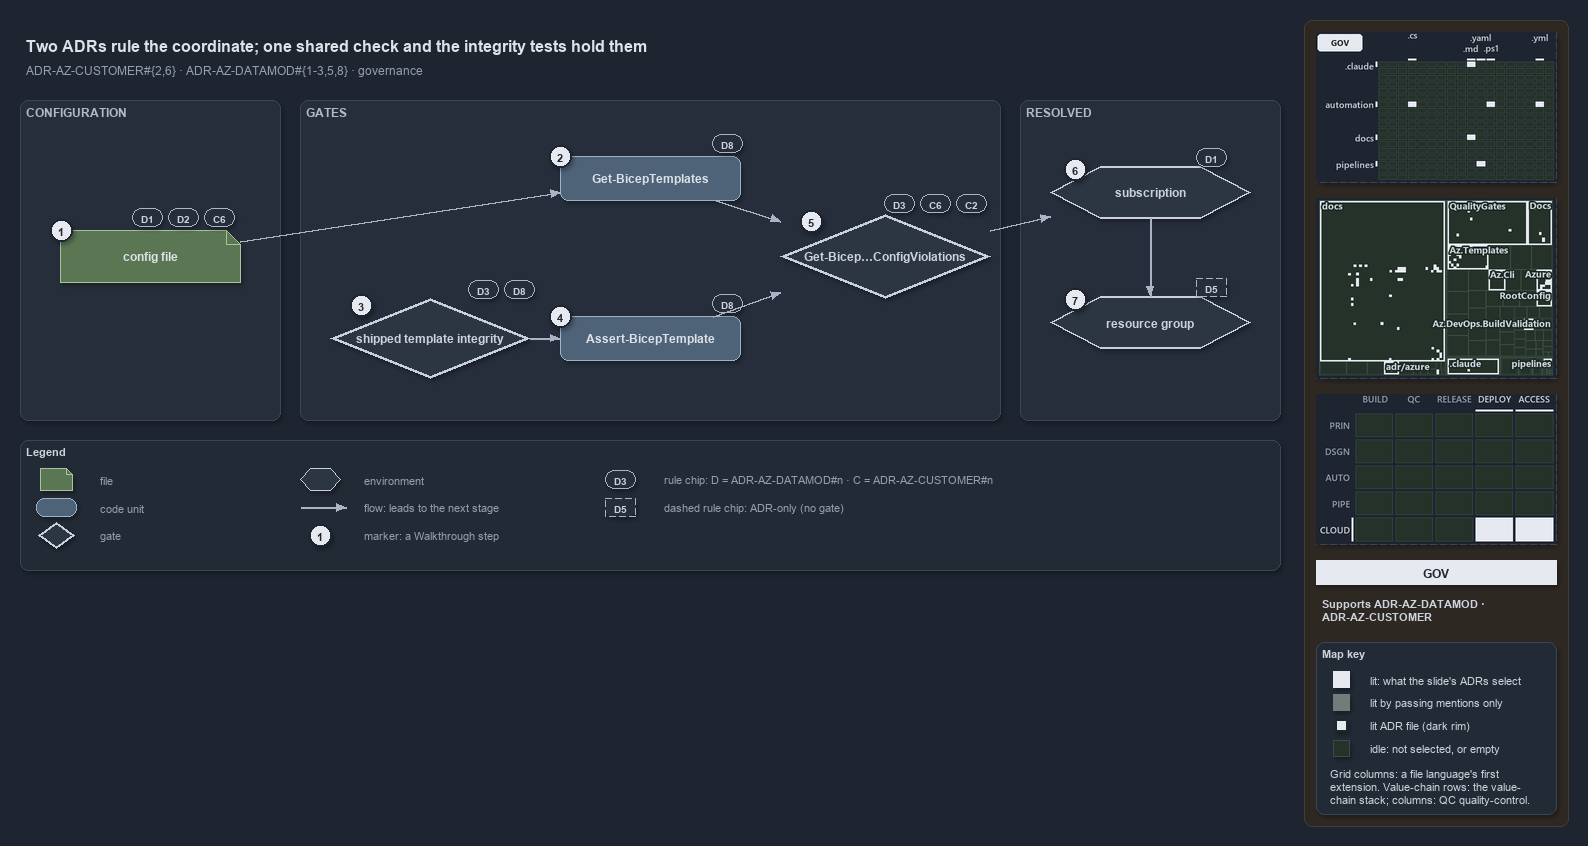

The diagram above was exported from draw.io. Its source (the exported page's mxGraphModel, read from the mxfile embedded in the PNG):
<mxGraphModel dx="1024" dy="768" grid="0" gridSize="10" guides="1" tooltips="1" connect="1" arrows="1" fold="1" page="1" pageScale="1" pageWidth="1572" pageHeight="660" background="#1E2430" math="0" shadow="1">
  <root>
    <mxCell id="0" />
    <mxCell id="1" parent="0" />
    <mxCell id="sidebar-bg" value="" style="rounded=1;arcSize=2;html=1;fillColor=#2E2823;strokeColor=#453C33;shadow=0;" vertex="1" parent="1">
      <mxGeometry x="1304" y="4" width="264" height="806" as="geometry" />
    </mxCell>
    <mxCell id="title" value="Two ADRs rule the coordinate; one shared check and the integrity tests hold them" style="text;html=1;align=left;verticalAlign=middle;fontSize=16;fontStyle=1;fontColor=#DDE2E9;" vertex="1" parent="1">
      <mxGeometry x="20" y="14" width="1260" height="30" as="geometry" />
    </mxCell>
    <mxCell id="subtitle" value="ADR-AZ-CUSTOMER#{2,6} &amp;#183; ADR-AZ-DATAMOD#{1-3,5,8} &amp;#183; governance" style="text;html=1;align=left;verticalAlign=middle;fontSize=12;fontColor=#949FAE;" vertex="1" parent="1">
      <mxGeometry x="20" y="44" width="1240" height="20" as="geometry" />
    </mxCell>
    <mxCell id="band-config" value="CONFIGURATION" style="rounded=1;html=1;arcSize=3;fillColor=#262E3B;strokeColor=#3A4555;verticalAlign=top;align=left;spacingLeft=8;fontStyle=1;fontSize=12;fontColor=#B0BAC7;" vertex="1" parent="1">
      <mxGeometry x="20" y="84" width="260" height="320" as="geometry" />
    </mxCell>
    <mxCell id="band-gates" value="GATES" style="rounded=1;html=1;arcSize=3;fillColor=#262E3B;strokeColor=#3A4555;verticalAlign=top;align=left;spacingLeft=8;fontStyle=1;fontSize=12;fontColor=#B0BAC7;" vertex="1" parent="1">
      <mxGeometry x="300" y="84" width="700" height="320" as="geometry" />
    </mxCell>
    <mxCell id="band-resolved" value="RESOLVED" style="rounded=1;html=1;arcSize=3;fillColor=#262E3B;strokeColor=#3A4555;verticalAlign=top;align=left;spacingLeft=8;fontStyle=1;fontSize=12;fontColor=#B0BAC7;" vertex="1" parent="1">
      <mxGeometry x="1020" y="84" width="260" height="320" as="geometry" />
    </mxCell>
    <mxCell id="f-config" value="&lt;b&gt;config file&lt;/b&gt;" style="shape=note;size=14;whiteSpace=wrap;html=1;fillColor=#5B7653;strokeColor=#A9C29F;fontColor=#DDE2E9;fontSize=12;" vertex="1" parent="1">
      <mxGeometry x="60" y="214" width="180" height="52" as="geometry" />
    </mxCell>
    <mxCell id="c-gbt" value="&lt;b&gt;Get-BicepTemplates&lt;/b&gt;" style="rounded=1;whiteSpace=wrap;html=1;arcSize=20;fillColor=#4E6378;strokeColor=#9FB3C8;fontColor=#DDE2E9;fontSize=12;" vertex="1" parent="1">
      <mxGeometry x="560" y="140" width="180" height="44" as="geometry" />
    </mxCell>
    <mxCell id="g-integrity" value="&lt;b&gt;shipped template integrity&lt;/b&gt;" style="rhombus;whiteSpace=wrap;html=1;fillColor=#2C3542;strokeColor=#C7D0DB;strokeWidth=3;fontColor=#CDD3DC;fontSize=12;" vertex="1" parent="1">
      <mxGeometry x="330" y="282" width="200" height="80" as="geometry" />
    </mxCell>
    <mxCell id="c-abt" value="&lt;b&gt;Assert-BicepTemplate&lt;/b&gt;" style="rounded=1;whiteSpace=wrap;html=1;arcSize=20;fillColor=#4E6378;strokeColor=#9FB3C8;fontColor=#DDE2E9;fontSize=12;" vertex="1" parent="1">
      <mxGeometry x="560" y="300" width="180" height="44" as="geometry" />
    </mxCell>
    <mxCell id="g-check" value="&lt;b&gt;Get-Bicep…ConfigViolations&lt;/b&gt;" style="rhombus;whiteSpace=wrap;html=1;fillColor=#2C3542;strokeColor=#C7D0DB;strokeWidth=3;fontColor=#CDD3DC;fontSize=12;" vertex="1" parent="1">
      <mxGeometry x="780" y="198" width="210" height="84" as="geometry" />
    </mxCell>
    <mxCell id="e-sub" value="&lt;b&gt;subscription&lt;/b&gt;" style="shape=hexagon;perimeter=hexagonPerimeter2;whiteSpace=wrap;html=1;fillColor=#2C3542;strokeColor=#C7D0DB;strokeWidth=2;fontColor=#CDD3DC;fontSize=12;" vertex="1" parent="1">
      <mxGeometry x="1050" y="150" width="200" height="52" as="geometry" />
    </mxCell>
    <mxCell id="e-rg" value="&lt;b&gt;resource group&lt;/b&gt;" style="shape=hexagon;perimeter=hexagonPerimeter2;whiteSpace=wrap;html=1;fillColor=#2C3542;strokeColor=#C7D0DB;strokeWidth=2;fontColor=#CDD3DC;fontSize=12;" vertex="1" parent="1">
      <mxGeometry x="1050" y="280" width="200" height="52" as="geometry" />
    </mxCell>
    <mxCell id="e-config-gbt" value="" style="edgeStyle=orthogonalEdgeStyle;rounded=1;html=1;fontSize=10;fontColor=#CDD3DC;endArrow=block;strokeColor=#AAB4C3;shadow=0;" edge="1" parent="1" source="f-config" target="c-gbt">
      <mxGeometry relative="1" as="geometry" />
    </mxCell>
    <mxCell id="e-integrity-abt" value="" style="edgeStyle=orthogonalEdgeStyle;rounded=1;html=1;fontSize=10;fontColor=#CDD3DC;endArrow=block;strokeColor=#AAB4C3;shadow=0;" edge="1" parent="1" source="g-integrity" target="c-abt">
      <mxGeometry relative="1" as="geometry" />
    </mxCell>
    <mxCell id="e-gbt-check" value="" style="edgeStyle=orthogonalEdgeStyle;rounded=1;html=1;fontSize=10;fontColor=#CDD3DC;endArrow=block;strokeColor=#AAB4C3;shadow=0;" edge="1" parent="1" source="c-gbt" target="g-check">
      <mxGeometry relative="1" as="geometry" />
    </mxCell>
    <mxCell id="e-abt-check" value="" style="edgeStyle=orthogonalEdgeStyle;rounded=1;html=1;fontSize=10;fontColor=#CDD3DC;endArrow=block;strokeColor=#AAB4C3;shadow=0;" edge="1" parent="1" source="c-abt" target="g-check">
      <mxGeometry relative="1" as="geometry" />
    </mxCell>
    <mxCell id="e-check-sub" value="" style="edgeStyle=orthogonalEdgeStyle;rounded=1;html=1;fontSize=10;fontColor=#CDD3DC;endArrow=block;strokeColor=#AAB4C3;shadow=0;" edge="1" parent="1" source="g-check" target="e-sub">
      <mxGeometry relative="1" as="geometry" />
    </mxCell>
    <mxCell id="e-sub-rg" value="" style="edgeStyle=orthogonalEdgeStyle;rounded=1;html=1;fontSize=10;fontColor=#CDD3DC;endArrow=block;strokeColor=#AAB4C3;shadow=0;" edge="1" parent="1" source="e-sub" target="e-rg">
      <mxGeometry relative="1" as="geometry" />
    </mxCell>
    <mxCell id="mark-1" value="1" style="ellipse;html=1;fillColor=#E6EAF0;strokeColor=#1E2430;strokeWidth=2;fontColor=#1E2430;fontStyle=1;fontSize=11;" vertex="1" parent="1">
      <mxGeometry x="50" y="203" width="22" height="22" as="geometry" />
    </mxCell>
    <mxCell id="mark-2" value="2" style="ellipse;html=1;fillColor=#E6EAF0;strokeColor=#1E2430;strokeWidth=2;fontColor=#1E2430;fontStyle=1;fontSize=11;" vertex="1" parent="1">
      <mxGeometry x="549" y="129" width="22" height="22" as="geometry" />
    </mxCell>
    <mxCell id="mark-3" value="3" style="ellipse;html=1;fillColor=#E6EAF0;strokeColor=#1E2430;strokeWidth=2;fontColor=#1E2430;fontStyle=1;fontSize=11;" vertex="1" parent="1">
      <mxGeometry x="350" y="278" width="22" height="22" as="geometry" />
    </mxCell>
    <mxCell id="mark-4" value="4" style="ellipse;html=1;fillColor=#E6EAF0;strokeColor=#1E2430;strokeWidth=2;fontColor=#1E2430;fontStyle=1;fontSize=11;" vertex="1" parent="1">
      <mxGeometry x="549" y="289" width="22" height="22" as="geometry" />
    </mxCell>
    <mxCell id="mark-5" value="5" style="ellipse;html=1;fillColor=#E6EAF0;strokeColor=#1E2430;strokeWidth=2;fontColor=#1E2430;fontStyle=1;fontSize=11;" vertex="1" parent="1">
      <mxGeometry x="800" y="194" width="22" height="22" as="geometry" />
    </mxCell>
    <mxCell id="mark-6" value="6" style="ellipse;html=1;fillColor=#E6EAF0;strokeColor=#1E2430;strokeWidth=2;fontColor=#1E2430;fontStyle=1;fontSize=11;" vertex="1" parent="1">
      <mxGeometry x="1064" y="142" width="22" height="22" as="geometry" />
    </mxCell>
    <mxCell id="mark-7" value="7" style="ellipse;html=1;fillColor=#E6EAF0;strokeColor=#1E2430;strokeWidth=2;fontColor=#1E2430;fontStyle=1;fontSize=11;" vertex="1" parent="1">
      <mxGeometry x="1064" y="272" width="22" height="22" as="geometry" />
    </mxCell>
    <mxCell id="chip-config-d1" value="D1" style="rounded=1;arcSize=50;whiteSpace=wrap;html=1;fillColor=#262E3B;strokeColor=#AAB4C3;fontColor=#CDD3DC;fontStyle=1;fontSize=10.5;" vertex="1" parent="1">
      <mxGeometry x="132" y="192" width="30" height="18" as="geometry" />
    </mxCell>
    <mxCell id="chip-config-d2" value="D2" style="rounded=1;arcSize=50;whiteSpace=wrap;html=1;fillColor=#262E3B;strokeColor=#AAB4C3;fontColor=#CDD3DC;fontStyle=1;fontSize=10.5;" vertex="1" parent="1">
      <mxGeometry x="168" y="192" width="30" height="18" as="geometry" />
    </mxCell>
    <mxCell id="chip-config-c6" value="C6" style="rounded=1;arcSize=50;whiteSpace=wrap;html=1;fillColor=#262E3B;strokeColor=#AAB4C3;fontColor=#CDD3DC;fontStyle=1;fontSize=10.5;" vertex="1" parent="1">
      <mxGeometry x="204" y="192" width="30" height="18" as="geometry" />
    </mxCell>
    <mxCell id="chip-gbt-d8" value="D8" style="rounded=1;arcSize=50;whiteSpace=wrap;html=1;fillColor=#262E3B;strokeColor=#AAB4C3;fontColor=#CDD3DC;fontStyle=1;fontSize=10.5;" vertex="1" parent="1">
      <mxGeometry x="712" y="118" width="30" height="18" as="geometry" />
    </mxCell>
    <mxCell id="chip-abt-d8" value="D8" style="rounded=1;arcSize=50;whiteSpace=wrap;html=1;fillColor=#262E3B;strokeColor=#AAB4C3;fontColor=#CDD3DC;fontStyle=1;fontSize=10.5;" vertex="1" parent="1">
      <mxGeometry x="712" y="278" width="30" height="18" as="geometry" />
    </mxCell>
    <mxCell id="chip-integrity-d3" value="D3" style="rounded=1;arcSize=50;whiteSpace=wrap;html=1;fillColor=#262E3B;strokeColor=#AAB4C3;fontColor=#CDD3DC;fontStyle=1;fontSize=10.5;" vertex="1" parent="1">
      <mxGeometry x="468" y="264" width="30" height="18" as="geometry" />
    </mxCell>
    <mxCell id="chip-integrity-d8" value="D8" style="rounded=1;arcSize=50;whiteSpace=wrap;html=1;fillColor=#262E3B;strokeColor=#AAB4C3;fontColor=#CDD3DC;fontStyle=1;fontSize=10.5;" vertex="1" parent="1">
      <mxGeometry x="504" y="264" width="30" height="18" as="geometry" />
    </mxCell>
    <mxCell id="chip-check-d3" value="D3" style="rounded=1;arcSize=50;whiteSpace=wrap;html=1;fillColor=#262E3B;strokeColor=#AAB4C3;fontColor=#CDD3DC;fontStyle=1;fontSize=10.5;" vertex="1" parent="1">
      <mxGeometry x="884" y="178" width="30" height="18" as="geometry" />
    </mxCell>
    <mxCell id="chip-check-c6" value="C6" style="rounded=1;arcSize=50;whiteSpace=wrap;html=1;fillColor=#262E3B;strokeColor=#AAB4C3;fontColor=#CDD3DC;fontStyle=1;fontSize=10.5;" vertex="1" parent="1">
      <mxGeometry x="920" y="178" width="30" height="18" as="geometry" />
    </mxCell>
    <mxCell id="chip-check-c2" value="C2" style="rounded=1;arcSize=50;whiteSpace=wrap;html=1;fillColor=#262E3B;strokeColor=#AAB4C3;fontColor=#CDD3DC;fontStyle=1;fontSize=10.5;" vertex="1" parent="1">
      <mxGeometry x="956" y="178" width="30" height="18" as="geometry" />
    </mxCell>
    <mxCell id="chip-sub-d1" value="D1" style="rounded=1;arcSize=50;whiteSpace=wrap;html=1;fillColor=#262E3B;strokeColor=#AAB4C3;fontColor=#CDD3DC;fontStyle=1;fontSize=10.5;" vertex="1" parent="1">
      <mxGeometry x="1196" y="132" width="30" height="18" as="geometry" />
    </mxCell>
    <mxCell id="chip-rg-d5" value="D5" style="rounded=1;arcSize=50;whiteSpace=wrap;html=1;fillColor=#262E3B;strokeColor=#AAB4C3;fontColor=#CDD3DC;fontStyle=1;fontSize=10.5;dashed=1;" vertex="1" parent="1">
      <mxGeometry x="1196" y="262" width="30" height="18" as="geometry" />
    </mxCell>
    <mxCell id="legend" value="&lt;b&gt;Legend&lt;/b&gt;" style="rounded=1;whiteSpace=wrap;html=1;arcSize=6;fillColor=#222A36;strokeColor=#3A4555;align=left;verticalAlign=top;spacing=8;fontSize=11;fontColor=#CDD3DC;" vertex="1" parent="1">
      <mxGeometry x="20" y="424" width="1260" height="130" as="geometry" />
    </mxCell>
    <mxCell id="lg-0-0" value="" style="shape=note;size=6;html=1;fillColor=#5B7653;strokeColor=#A9C29F;" vertex="1" parent="1">
      <mxGeometry x="40" y="452" width="32" height="22" as="geometry" />
    </mxCell>
    <mxCell id="lg-0-0-t" value="file" style="text;html=1;align=left;verticalAlign=middle;fontSize=11;fontColor=#949FAE;" vertex="1" parent="1">
      <mxGeometry x="94" y="453" width="200" height="20" as="geometry" />
    </mxCell>
    <mxCell id="lg-0-1" value="" style="rounded=1;html=1;arcSize=20;fillColor=#4E6378;strokeColor=#9FB3C8;" vertex="1" parent="1">
      <mxGeometry x="36" y="482" width="40" height="18" as="geometry" />
    </mxCell>
    <mxCell id="lg-0-1-t" value="code unit" style="text;html=1;align=left;verticalAlign=middle;fontSize=11;fontColor=#949FAE;" vertex="1" parent="1">
      <mxGeometry x="94" y="481" width="200" height="20" as="geometry" />
    </mxCell>
    <mxCell id="lg-0-2" value="" style="rhombus;html=1;fillColor=#2C3542;strokeColor=#C7D0DB;strokeWidth=2;fontColor=#CDD3DC;" vertex="1" parent="1">
      <mxGeometry x="38" y="506" width="36" height="26" as="geometry" />
    </mxCell>
    <mxCell id="lg-0-2-t" value="gate" style="text;html=1;align=left;verticalAlign=middle;fontSize=11;fontColor=#949FAE;" vertex="1" parent="1">
      <mxGeometry x="94" y="509" width="200" height="20" as="geometry" />
    </mxCell>
    <mxCell id="lg-1-0" value="" style="shape=hexagon;perimeter=hexagonPerimeter2;html=1;fillColor=#2C3542;strokeColor=#C7D0DB;fontColor=#CDD3DC;" vertex="1" parent="1">
      <mxGeometry x="300" y="452" width="40" height="22" as="geometry" />
    </mxCell>
    <mxCell id="lg-1-0-t" value="environment" style="text;html=1;align=left;verticalAlign=middle;fontSize=11;fontColor=#949FAE;" vertex="1" parent="1">
      <mxGeometry x="358" y="453" width="220" height="20" as="geometry" />
    </mxCell>
    <mxCell id="lg-1-1-a" value="" style="text;html=1;strokeColor=none;fillColor=none;" vertex="1" parent="1">
      <mxGeometry x="300" y="491" width="1" height="1" as="geometry" />
    </mxCell>
    <mxCell id="lg-1-1-b" value="" style="text;html=1;strokeColor=none;fillColor=none;" vertex="1" parent="1">
      <mxGeometry x="346" y="491" width="1" height="1" as="geometry" />
    </mxCell>
    <mxCell id="lg-1-1" value="" style="edgeStyle=orthogonalEdgeStyle;rounded=1;html=1;fontSize=10;fontColor=#CDD3DC;endArrow=block;strokeColor=#AAB4C3;shadow=0;" edge="1" parent="1" source="lg-1-1-a" target="lg-1-1-b">
      <mxGeometry relative="1" as="geometry" />
    </mxCell>
    <mxCell id="lg-1-1-t" value="flow: leads to the next stage" style="text;html=1;align=left;verticalAlign=middle;fontSize=11;fontColor=#949FAE;" vertex="1" parent="1">
      <mxGeometry x="358" y="481" width="220" height="20" as="geometry" />
    </mxCell>
    <mxCell id="lg-1-2" value="1" style="ellipse;html=1;fillColor=#E6EAF0;strokeColor=#1E2430;strokeWidth=2;fontColor=#1E2430;fontStyle=1;fontSize=11;" vertex="1" parent="1">
      <mxGeometry x="309" y="508" width="22" height="22" as="geometry" />
    </mxCell>
    <mxCell id="lg-1-2-t" value="marker: a Walkthrough step" style="text;html=1;align=left;verticalAlign=middle;fontSize=11;fontColor=#949FAE;" vertex="1" parent="1">
      <mxGeometry x="358" y="509" width="220" height="20" as="geometry" />
    </mxCell>
    <mxCell id="lg-2-0" value="D3" style="rounded=1;arcSize=50;whiteSpace=wrap;html=1;fillColor=#262E3B;strokeColor=#AAB4C3;fontColor=#CDD3DC;fontStyle=1;fontSize=10.5;" vertex="1" parent="1">
      <mxGeometry x="605" y="454" width="30" height="18" as="geometry" />
    </mxCell>
    <mxCell id="lg-2-0-t" value="rule chip: D = ADR-AZ-DATAMOD#n · C = ADR-AZ-CUSTOMER#n" style="text;html=1;align=left;verticalAlign=middle;fontSize=11;fontColor=#949FAE;" vertex="1" parent="1">
      <mxGeometry x="658" y="453" width="500" height="20" as="geometry" />
    </mxCell>
    <mxCell id="lg-2-1" value="D5" style="rounded=1;arcSize=50;whiteSpace=wrap;html=1;fillColor=#262E3B;strokeColor=#AAB4C3;fontColor=#CDD3DC;fontStyle=1;fontSize=10.5;dashed=1;" vertex="1" parent="1">
      <mxGeometry x="605" y="482" width="30" height="18" as="geometry" />
    </mxCell>
    <mxCell id="lg-2-1-t" value="dashed rule chip: ADR-only (no gate)" style="text;html=1;align=left;verticalAlign=middle;fontSize=11;fontColor=#949FAE;" vertex="1" parent="1">
      <mxGeometry x="658" y="481" width="500" height="20" as="geometry" />
    </mxCell>
    <mxCell id="minimap-grid" value="" style="shape=image;imageAspect=0;rounded=1;arcSize=4;whiteSpace=wrap;html=1;fillColor=#262E3B;strokeColor=#3A4555;dashed=1;fontColor=#949FAE;fontSize=11;image=data:image/png,(base64 omitted: 12364 chars);" vertex="1" parent="1">
      <mxGeometry x="1316" y="16" width="240" height="150" as="geometry" />
    </mxCell>
    <mxCell id="minimap-tree" value="" style="shape=image;imageAspect=0;rounded=1;arcSize=4;whiteSpace=wrap;html=1;fillColor=#262E3B;strokeColor=#3A4555;dashed=1;fontColor=#949FAE;fontSize=11;image=data:image/png,(base64 omitted: 32944 chars);" vertex="1" parent="1">
      <mxGeometry x="1316" y="182" width="240" height="180" as="geometry" />
    </mxCell>
    <mxCell id="minimap-chain" value="" style="shape=image;imageAspect=0;rounded=1;arcSize=4;whiteSpace=wrap;html=1;fillColor=#262E3B;strokeColor=#3A4555;dashed=1;fontColor=#949FAE;fontSize=11;image=data:image/png,(base64 omitted: 13548 chars);" vertex="1" parent="1">
      <mxGeometry x="1316" y="378" width="240" height="150" as="geometry" />
    </mxCell>
    <mxCell id="lens-badge" value="GOV" style="rounded=0;whiteSpace=wrap;html=1;align=center;verticalAlign=middle;fontSize=12;fontStyle=1;fontColor=#1E2430;fillColor=#E6EAF0;strokeColor=none;" vertex="1" parent="1">
      <mxGeometry x="1316" y="544" width="240" height="24" as="geometry" />
    </mxCell>
    <mxCell id="supports" value="&lt;b&gt;Supports&lt;/b&gt; ADR-AZ-DATAMOD &amp;#183;&lt;br&gt;ADR-AZ-CUSTOMER" style="text;html=1;whiteSpace=wrap;align=left;verticalAlign=top;fontSize=11;fontColor=#CDD3DC;" vertex="1" parent="1">
      <mxGeometry x="1316" y="576" width="240" height="38" as="geometry" />
    </mxCell>
    <mxCell id="mapkey" value="&lt;b&gt;Map key&lt;/b&gt;" style="rounded=1;arcSize=6;whiteSpace=wrap;html=1;align=left;verticalAlign=top;fontSize=11;fontColor=#CDD3DC;fillColor=#222A36;strokeColor=#3A4555;spacingLeft=8;spacingTop=2;" vertex="1" parent="1">
      <mxGeometry x="1316" y="626" width="240" height="172" as="geometry" />
    </mxCell>
    <mxCell id="mapkey-lit" value="" style="rounded=0;html=1;fillColor=#E6EAF0;strokeColor=#E6EAF0;" vertex="1" parent="1">
      <mxGeometry x="1333.0" y="655.0" width="16" height="16" as="geometry" />
    </mxCell>
    <mxCell id="mapkey-lit-text" value="lit: what the slide's ADRs select" style="text;html=1;align=left;verticalAlign=middle;fontSize=11;fontColor=#CDD3DC;" vertex="1" parent="1">
      <mxGeometry x="1364" y="653" width="184" height="20" as="geometry" />
    </mxCell>
    <mxCell id="mapkey-touched" value="" style="rounded=0;html=1;fillColor=#727C79;strokeColor=#727C79;" vertex="1" parent="1">
      <mxGeometry x="1333.0" y="678.0" width="16" height="16" as="geometry" />
    </mxCell>
    <mxCell id="mapkey-touched-text" value="lit by passing mentions only" style="text;html=1;align=left;verticalAlign=middle;fontSize=11;fontColor=#CDD3DC;" vertex="1" parent="1">
      <mxGeometry x="1364" y="676" width="184" height="20" as="geometry" />
    </mxCell>
    <mxCell id="mapkey-adr" value="" style="rounded=0;html=1;fillColor=#E6EAF0;strokeColor=#1C2A24;strokeWidth=2;" vertex="1" parent="1">
      <mxGeometry x="1335.0" y="703.0" width="12" height="12" as="geometry" />
    </mxCell>
    <mxCell id="mapkey-adr-text" value="lit ADR file (dark rim)" style="text;html=1;align=left;verticalAlign=middle;fontSize=11;fontColor=#CDD3DC;" vertex="1" parent="1">
      <mxGeometry x="1364" y="699" width="184" height="20" as="geometry" />
    </mxCell>
    <mxCell id="mapkey-idle" value="" style="rounded=0;html=1;fillColor=#243229;strokeColor=#3B4D43;" vertex="1" parent="1">
      <mxGeometry x="1333.0" y="724.0" width="16" height="16" as="geometry" />
    </mxCell>
    <mxCell id="mapkey-idle-text" value="idle: not selected, or empty" style="text;html=1;align=left;verticalAlign=middle;fontSize=11;fontColor=#CDD3DC;" vertex="1" parent="1">
      <mxGeometry x="1364" y="722" width="184" height="20" as="geometry" />
    </mxCell>
    <mxCell id="mapkey-codes" value="Grid columns: a file language's first&lt;br&gt;extension. Value-chain rows: the value-&lt;br&gt;chain stack; columns: QC quality-control." style="text;html=1;align=left;verticalAlign=top;whiteSpace=wrap;fontSize=11;fontColor=#CDD3DC;" vertex="1" parent="1">
      <mxGeometry x="1324" y="746" width="224" height="46" as="geometry" />
    </mxCell>
  </root>
</mxGraphModel>